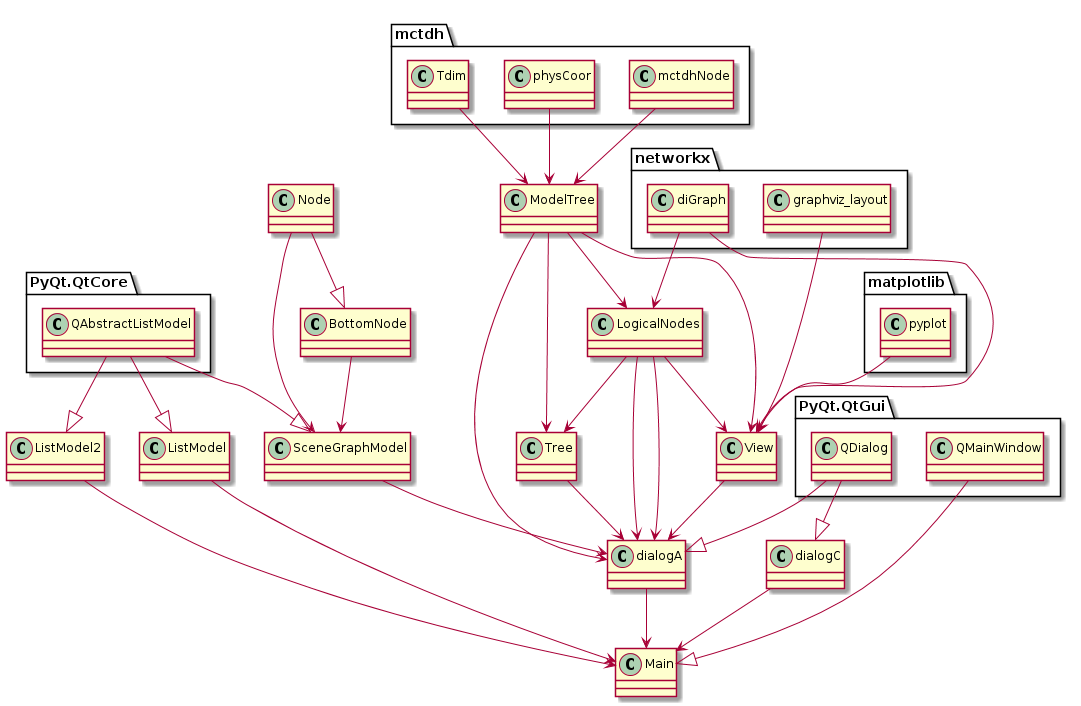

The diagram above was rendered by PlantUML. Its source (embedded in the PNG):
@startuml
mctdh.mctdhNode --> ModelTree
mctdh.physCoor--> ModelTree
mctdh.Tdim --> ModelTree

ModelTree --> View
ModelTree --> Tree
ModelTree --> LogicalNodes
ModelTree --> dialogA

LogicalNodes --> Tree
LogicalNodes --> dialogA
LogicalNodes --> View

networkx.diGraph --> LogicalNodes
networkx.diGraph --> View
networkx.graphviz_layout --> View

matplotlib.pyplot --> View

Tree --> dialogA
LogicalNodes --> dialogA
View --> dialogA
SceneGraphModel --> dialogA

Node --> SceneGraphModel
BottomNode --> SceneGraphModel
Node --|> BottomNode

dialogA --> Main
ListModel --> Main
ListModel2 --> Main
dialogC --> Main

PyQt.QtCore.QAbstractListModel --|> SceneGraphModel
PyQt.QtCore.QAbstractListModel --|> ListModel
PyQt.QtCore.QAbstractListModel --|> ListModel2



PyQt.QtGui.QMainWindow --|> Main
PyQt.QtGui.QDialog --|> dialogA
PyQt.QtGui.QDialog --|> dialogC



@enduml